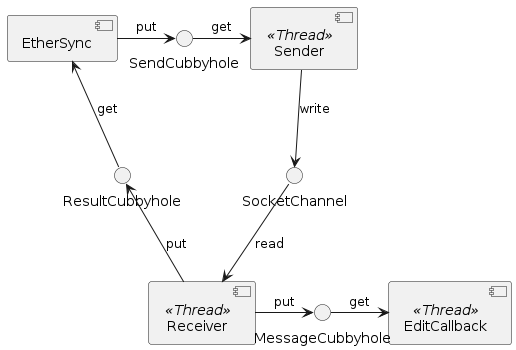

The diagram above was rendered by PlantUML. Its source (embedded in the PNG):
@startuml
[Sender] <<Thread>>
[Receiver] <<Thread>>
[EditCallback] <<Thread>>

[EtherSync] -> SendCubbyhole : put
SendCubbyhole -> [Sender] : get
[Sender] --> SocketChannel : write
SocketChannel --> [Receiver] : read
ResultCubbyhole <-- [Receiver] : put
[Receiver] -> MessageCubbyhole : put
[EtherSync] <-- ResultCubbyhole : get
MessageCubbyhole -> [EditCallback] : get
@enduml